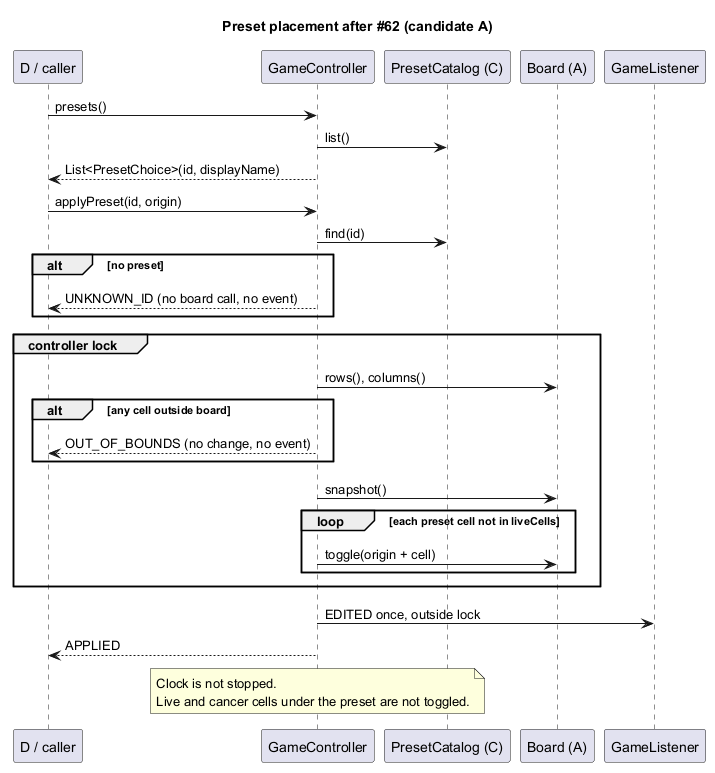

The diagram above was rendered by PlantUML. Its source (embedded in the PNG):
@startuml 008-after
title Preset placement after #62 (candidate A)
participant "D / caller" as D
participant GameController as G
participant "PresetCatalog (C)" as P
participant "Board (A)" as B
participant GameListener as L

D -> G : presets()
G -> P : list()
G --> D : List<PresetChoice>(id, displayName)

D -> G : applyPreset(id, origin)
G -> P : find(id)
alt no preset
  G --> D : UNKNOWN_ID (no board call, no event)
end
group controller lock
  G -> B : rows(), columns()
  alt any cell outside board
    G --> D : OUT_OF_BOUNDS (no change, no event)
  end
  G -> B : snapshot()
  loop each preset cell not in liveCells
    G -> B : toggle(origin + cell)
  end
end
G -> L : EDITED once, outside lock
G --> D : APPLIED
note over G : Clock is not stopped.\nLive and cancer cells under the preset are not toggled.
@enduml